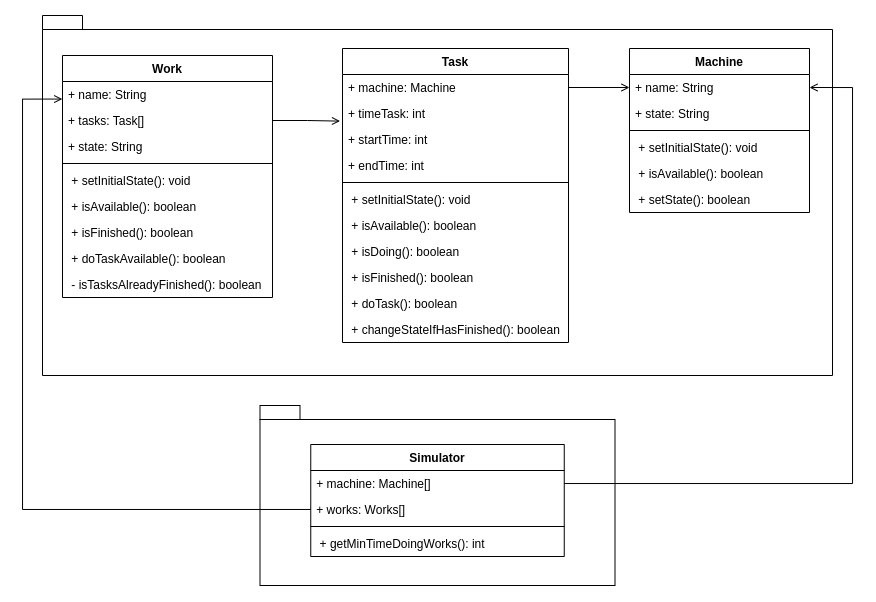

The diagram above was exported from draw.io. Its source (the exported page's mxGraphModel, read from the mxfile embedded in the PNG):
<mxGraphModel dx="981" dy="603" grid="1" gridSize="10" guides="1" tooltips="1" connect="1" arrows="1" fold="1" page="1" pageScale="1" pageWidth="827" pageHeight="1169" math="0" shadow="0">
  <root>
    <mxCell id="0" />
    <mxCell id="1" parent="0" />
    <mxCell id="idALmJK85I9HMfnsEKoe-49" value="" style="shape=folder;fontStyle=1;spacingTop=10;tabWidth=40;tabHeight=14;tabPosition=left;html=1;" parent="1" vertex="1">
      <mxGeometry x="60" y="30" width="790" height="360" as="geometry" />
    </mxCell>
    <mxCell id="idALmJK85I9HMfnsEKoe-29" value="Work" style="swimlane;fontStyle=1;align=center;verticalAlign=top;childLayout=stackLayout;horizontal=1;startSize=26;horizontalStack=0;resizeParent=1;resizeParentMax=0;resizeLast=0;collapsible=1;marginBottom=0;" parent="1" vertex="1">
      <mxGeometry x="80" y="70" width="210" height="242" as="geometry" />
    </mxCell>
    <mxCell id="idALmJK85I9HMfnsEKoe-42" value="+ name: String" style="text;strokeColor=none;fillColor=none;align=left;verticalAlign=top;spacingLeft=4;spacingRight=4;overflow=hidden;rotatable=0;points=[[0,0.5],[1,0.5]];portConstraint=eastwest;" parent="idALmJK85I9HMfnsEKoe-29" vertex="1">
      <mxGeometry y="26" width="210" height="26" as="geometry" />
    </mxCell>
    <mxCell id="idALmJK85I9HMfnsEKoe-74" value="+ tasks: Task[] " style="text;strokeColor=none;fillColor=none;align=left;verticalAlign=top;spacingLeft=4;spacingRight=4;overflow=hidden;rotatable=0;points=[[0,0.5],[1,0.5]];portConstraint=eastwest;" parent="idALmJK85I9HMfnsEKoe-29" vertex="1">
      <mxGeometry y="52" width="210" height="26" as="geometry" />
    </mxCell>
    <mxCell id="idALmJK85I9HMfnsEKoe-41" value="+ state: String" style="text;strokeColor=none;fillColor=none;align=left;verticalAlign=top;spacingLeft=4;spacingRight=4;overflow=hidden;rotatable=0;points=[[0,0.5],[1,0.5]];portConstraint=eastwest;" parent="idALmJK85I9HMfnsEKoe-29" vertex="1">
      <mxGeometry y="78" width="210" height="26" as="geometry" />
    </mxCell>
    <mxCell id="idALmJK85I9HMfnsEKoe-31" value="" style="line;strokeWidth=1;fillColor=none;align=left;verticalAlign=middle;spacingTop=-1;spacingLeft=3;spacingRight=3;rotatable=0;labelPosition=right;points=[];portConstraint=eastwest;" parent="idALmJK85I9HMfnsEKoe-29" vertex="1">
      <mxGeometry y="104" width="210" height="8" as="geometry" />
    </mxCell>
    <mxCell id="idALmJK85I9HMfnsEKoe-32" value=" + setInitialState(): void" style="text;strokeColor=none;fillColor=none;align=left;verticalAlign=top;spacingLeft=4;spacingRight=4;overflow=hidden;rotatable=0;points=[[0,0.5],[1,0.5]];portConstraint=eastwest;" parent="idALmJK85I9HMfnsEKoe-29" vertex="1">
      <mxGeometry y="112" width="210" height="26" as="geometry" />
    </mxCell>
    <mxCell id="LWJ90y3v8IZuCaVYC7Gk-7" value=" + isAvailable(): boolean" style="text;strokeColor=none;fillColor=none;align=left;verticalAlign=top;spacingLeft=4;spacingRight=4;overflow=hidden;rotatable=0;points=[[0,0.5],[1,0.5]];portConstraint=eastwest;" vertex="1" parent="idALmJK85I9HMfnsEKoe-29">
      <mxGeometry y="138" width="210" height="26" as="geometry" />
    </mxCell>
    <mxCell id="LWJ90y3v8IZuCaVYC7Gk-8" value=" + isFinished(): boolean" style="text;strokeColor=none;fillColor=none;align=left;verticalAlign=top;spacingLeft=4;spacingRight=4;overflow=hidden;rotatable=0;points=[[0,0.5],[1,0.5]];portConstraint=eastwest;" vertex="1" parent="idALmJK85I9HMfnsEKoe-29">
      <mxGeometry y="164" width="210" height="26" as="geometry" />
    </mxCell>
    <mxCell id="LWJ90y3v8IZuCaVYC7Gk-9" value=" + doTaskAvailable(): boolean" style="text;strokeColor=none;fillColor=none;align=left;verticalAlign=top;spacingLeft=4;spacingRight=4;overflow=hidden;rotatable=0;points=[[0,0.5],[1,0.5]];portConstraint=eastwest;" vertex="1" parent="idALmJK85I9HMfnsEKoe-29">
      <mxGeometry y="190" width="210" height="26" as="geometry" />
    </mxCell>
    <mxCell id="LWJ90y3v8IZuCaVYC7Gk-11" value=" - isTasksAlreadyFinished(): boolean" style="text;strokeColor=none;fillColor=none;align=left;verticalAlign=top;spacingLeft=4;spacingRight=4;overflow=hidden;rotatable=0;points=[[0,0.5],[1,0.5]];portConstraint=eastwest;" vertex="1" parent="idALmJK85I9HMfnsEKoe-29">
      <mxGeometry y="216" width="210" height="26" as="geometry" />
    </mxCell>
    <mxCell id="idALmJK85I9HMfnsEKoe-37" value="Machine" style="swimlane;fontStyle=1;align=center;verticalAlign=top;childLayout=stackLayout;horizontal=1;startSize=26;horizontalStack=0;resizeParent=1;resizeParentMax=0;resizeLast=0;collapsible=1;marginBottom=0;" parent="1" vertex="1">
      <mxGeometry x="647" y="63" width="180" height="164" as="geometry" />
    </mxCell>
    <mxCell id="idALmJK85I9HMfnsEKoe-44" value="+ name: String" style="text;strokeColor=none;fillColor=none;align=left;verticalAlign=top;spacingLeft=4;spacingRight=4;overflow=hidden;rotatable=0;points=[[0,0.5],[1,0.5]];portConstraint=eastwest;" parent="idALmJK85I9HMfnsEKoe-37" vertex="1">
      <mxGeometry y="26" width="180" height="26" as="geometry" />
    </mxCell>
    <mxCell id="idALmJK85I9HMfnsEKoe-45" value="+ state: String" style="text;strokeColor=none;fillColor=none;align=left;verticalAlign=top;spacingLeft=4;spacingRight=4;overflow=hidden;rotatable=0;points=[[0,0.5],[1,0.5]];portConstraint=eastwest;" parent="idALmJK85I9HMfnsEKoe-37" vertex="1">
      <mxGeometry y="52" width="180" height="26" as="geometry" />
    </mxCell>
    <mxCell id="idALmJK85I9HMfnsEKoe-39" value="" style="line;strokeWidth=1;fillColor=none;align=left;verticalAlign=middle;spacingTop=-1;spacingLeft=3;spacingRight=3;rotatable=0;labelPosition=right;points=[];portConstraint=eastwest;" parent="idALmJK85I9HMfnsEKoe-37" vertex="1">
      <mxGeometry y="78" width="180" height="8" as="geometry" />
    </mxCell>
    <mxCell id="LWJ90y3v8IZuCaVYC7Gk-20" value=" + setInitialState(): void" style="text;strokeColor=none;fillColor=none;align=left;verticalAlign=top;spacingLeft=4;spacingRight=4;overflow=hidden;rotatable=0;points=[[0,0.5],[1,0.5]];portConstraint=eastwest;" vertex="1" parent="idALmJK85I9HMfnsEKoe-37">
      <mxGeometry y="86" width="180" height="26" as="geometry" />
    </mxCell>
    <mxCell id="LWJ90y3v8IZuCaVYC7Gk-22" value=" + isAvailable(): boolean" style="text;strokeColor=none;fillColor=none;align=left;verticalAlign=top;spacingLeft=4;spacingRight=4;overflow=hidden;rotatable=0;points=[[0,0.5],[1,0.5]];portConstraint=eastwest;" vertex="1" parent="idALmJK85I9HMfnsEKoe-37">
      <mxGeometry y="112" width="180" height="26" as="geometry" />
    </mxCell>
    <mxCell id="LWJ90y3v8IZuCaVYC7Gk-21" value=" + setState(): boolean" style="text;strokeColor=none;fillColor=none;align=left;verticalAlign=top;spacingLeft=4;spacingRight=4;overflow=hidden;rotatable=0;points=[[0,0.5],[1,0.5]];portConstraint=eastwest;" vertex="1" parent="idALmJK85I9HMfnsEKoe-37">
      <mxGeometry y="138" width="180" height="26" as="geometry" />
    </mxCell>
    <mxCell id="idALmJK85I9HMfnsEKoe-50" value="" style="shape=folder;fontStyle=1;spacingTop=10;tabWidth=40;tabHeight=14;tabPosition=left;html=1;" parent="1" vertex="1">
      <mxGeometry x="277.5" y="420" width="355" height="180" as="geometry" />
    </mxCell>
    <mxCell id="idALmJK85I9HMfnsEKoe-59" value="Task" style="swimlane;fontStyle=1;align=center;verticalAlign=top;childLayout=stackLayout;horizontal=1;startSize=26;horizontalStack=0;resizeParent=1;resizeParentMax=0;resizeLast=0;collapsible=1;marginBottom=0;" parent="1" vertex="1">
      <mxGeometry x="360" y="63" width="226" height="294" as="geometry" />
    </mxCell>
    <mxCell id="idALmJK85I9HMfnsEKoe-63" value="+ machine: Machine" style="text;strokeColor=none;fillColor=none;align=left;verticalAlign=top;spacingLeft=4;spacingRight=4;overflow=hidden;rotatable=0;points=[[0,0.5],[1,0.5]];portConstraint=eastwest;" parent="idALmJK85I9HMfnsEKoe-59" vertex="1">
      <mxGeometry y="26" width="226" height="26" as="geometry" />
    </mxCell>
    <mxCell id="idALmJK85I9HMfnsEKoe-75" value="+ timeTask: int" style="text;strokeColor=none;fillColor=none;align=left;verticalAlign=top;spacingLeft=4;spacingRight=4;overflow=hidden;rotatable=0;points=[[0,0.5],[1,0.5]];portConstraint=eastwest;" parent="idALmJK85I9HMfnsEKoe-59" vertex="1">
      <mxGeometry y="52" width="226" height="26" as="geometry" />
    </mxCell>
    <mxCell id="LWJ90y3v8IZuCaVYC7Gk-1" value="+ startTime: int" style="text;strokeColor=none;fillColor=none;align=left;verticalAlign=top;spacingLeft=4;spacingRight=4;overflow=hidden;rotatable=0;points=[[0,0.5],[1,0.5]];portConstraint=eastwest;" vertex="1" parent="idALmJK85I9HMfnsEKoe-59">
      <mxGeometry y="78" width="226" height="26" as="geometry" />
    </mxCell>
    <mxCell id="LWJ90y3v8IZuCaVYC7Gk-2" value="+ endTime: int" style="text;strokeColor=none;fillColor=none;align=left;verticalAlign=top;spacingLeft=4;spacingRight=4;overflow=hidden;rotatable=0;points=[[0,0.5],[1,0.5]];portConstraint=eastwest;" vertex="1" parent="idALmJK85I9HMfnsEKoe-59">
      <mxGeometry y="104" width="226" height="26" as="geometry" />
    </mxCell>
    <mxCell id="idALmJK85I9HMfnsEKoe-61" value="" style="line;strokeWidth=1;fillColor=none;align=left;verticalAlign=middle;spacingTop=-1;spacingLeft=3;spacingRight=3;rotatable=0;labelPosition=right;points=[];portConstraint=eastwest;" parent="idALmJK85I9HMfnsEKoe-59" vertex="1">
      <mxGeometry y="130" width="226" height="8" as="geometry" />
    </mxCell>
    <mxCell id="LWJ90y3v8IZuCaVYC7Gk-14" value=" + setInitialState(): void" style="text;strokeColor=none;fillColor=none;align=left;verticalAlign=top;spacingLeft=4;spacingRight=4;overflow=hidden;rotatable=0;points=[[0,0.5],[1,0.5]];portConstraint=eastwest;" vertex="1" parent="idALmJK85I9HMfnsEKoe-59">
      <mxGeometry y="138" width="226" height="26" as="geometry" />
    </mxCell>
    <mxCell id="LWJ90y3v8IZuCaVYC7Gk-15" value=" + isAvailable(): boolean" style="text;strokeColor=none;fillColor=none;align=left;verticalAlign=top;spacingLeft=4;spacingRight=4;overflow=hidden;rotatable=0;points=[[0,0.5],[1,0.5]];portConstraint=eastwest;" vertex="1" parent="idALmJK85I9HMfnsEKoe-59">
      <mxGeometry y="164" width="226" height="26" as="geometry" />
    </mxCell>
    <mxCell id="LWJ90y3v8IZuCaVYC7Gk-16" value=" + isDoing(): boolean" style="text;strokeColor=none;fillColor=none;align=left;verticalAlign=top;spacingLeft=4;spacingRight=4;overflow=hidden;rotatable=0;points=[[0,0.5],[1,0.5]];portConstraint=eastwest;" vertex="1" parent="idALmJK85I9HMfnsEKoe-59">
      <mxGeometry y="190" width="226" height="26" as="geometry" />
    </mxCell>
    <mxCell id="LWJ90y3v8IZuCaVYC7Gk-17" value=" + isFinished(): boolean" style="text;strokeColor=none;fillColor=none;align=left;verticalAlign=top;spacingLeft=4;spacingRight=4;overflow=hidden;rotatable=0;points=[[0,0.5],[1,0.5]];portConstraint=eastwest;" vertex="1" parent="idALmJK85I9HMfnsEKoe-59">
      <mxGeometry y="216" width="226" height="26" as="geometry" />
    </mxCell>
    <mxCell id="LWJ90y3v8IZuCaVYC7Gk-18" value=" + doTask(): boolean" style="text;strokeColor=none;fillColor=none;align=left;verticalAlign=top;spacingLeft=4;spacingRight=4;overflow=hidden;rotatable=0;points=[[0,0.5],[1,0.5]];portConstraint=eastwest;" vertex="1" parent="idALmJK85I9HMfnsEKoe-59">
      <mxGeometry y="242" width="226" height="26" as="geometry" />
    </mxCell>
    <mxCell id="LWJ90y3v8IZuCaVYC7Gk-19" value=" + changeStateIfHasFinished(): boolean" style="text;strokeColor=none;fillColor=none;align=left;verticalAlign=top;spacingLeft=4;spacingRight=4;overflow=hidden;rotatable=0;points=[[0,0.5],[1,0.5]];portConstraint=eastwest;" vertex="1" parent="idALmJK85I9HMfnsEKoe-59">
      <mxGeometry y="268" width="226" height="26" as="geometry" />
    </mxCell>
    <mxCell id="idALmJK85I9HMfnsEKoe-69" value="Simulator" style="swimlane;fontStyle=1;align=center;verticalAlign=top;childLayout=stackLayout;horizontal=1;startSize=26;horizontalStack=0;resizeParent=1;resizeParentMax=0;resizeLast=0;collapsible=1;marginBottom=0;" parent="1" vertex="1">
      <mxGeometry x="328.25" y="459" width="253.5" height="112" as="geometry" />
    </mxCell>
    <mxCell id="idALmJK85I9HMfnsEKoe-70" value="+ machine: Machine[]" style="text;strokeColor=none;fillColor=none;align=left;verticalAlign=top;spacingLeft=4;spacingRight=4;overflow=hidden;rotatable=0;points=[[0,0.5],[1,0.5]];portConstraint=eastwest;" parent="idALmJK85I9HMfnsEKoe-69" vertex="1">
      <mxGeometry y="26" width="253.5" height="26" as="geometry" />
    </mxCell>
    <mxCell id="idALmJK85I9HMfnsEKoe-71" value="+ works: Works[]" style="text;strokeColor=none;fillColor=none;align=left;verticalAlign=top;spacingLeft=4;spacingRight=4;overflow=hidden;rotatable=0;points=[[0,0.5],[1,0.5]];portConstraint=eastwest;" parent="idALmJK85I9HMfnsEKoe-69" vertex="1">
      <mxGeometry y="52" width="253.5" height="26" as="geometry" />
    </mxCell>
    <mxCell id="idALmJK85I9HMfnsEKoe-72" value="" style="line;strokeWidth=1;fillColor=none;align=left;verticalAlign=middle;spacingTop=-1;spacingLeft=3;spacingRight=3;rotatable=0;labelPosition=right;points=[];portConstraint=eastwest;" parent="idALmJK85I9HMfnsEKoe-69" vertex="1">
      <mxGeometry y="78" width="253.5" height="8" as="geometry" />
    </mxCell>
    <mxCell id="LWJ90y3v8IZuCaVYC7Gk-26" value=" + getMinTimeDoingWorks(): int" style="text;strokeColor=none;fillColor=none;align=left;verticalAlign=top;spacingLeft=4;spacingRight=4;overflow=hidden;rotatable=0;points=[[0,0.5],[1,0.5]];portConstraint=eastwest;" vertex="1" parent="idALmJK85I9HMfnsEKoe-69">
      <mxGeometry y="86" width="253.5" height="26" as="geometry" />
    </mxCell>
    <mxCell id="LWJ90y3v8IZuCaVYC7Gk-24" style="edgeStyle=orthogonalEdgeStyle;rounded=0;orthogonalLoop=1;jettySize=auto;html=1;entryX=-0.011;entryY=0.793;entryDx=0;entryDy=0;entryPerimeter=0;endArrow=open;endFill=0;" edge="1" parent="1" source="idALmJK85I9HMfnsEKoe-74" target="idALmJK85I9HMfnsEKoe-75">
      <mxGeometry relative="1" as="geometry" />
    </mxCell>
    <mxCell id="LWJ90y3v8IZuCaVYC7Gk-27" style="edgeStyle=orthogonalEdgeStyle;rounded=0;orthogonalLoop=1;jettySize=auto;html=1;entryX=0;entryY=0.5;entryDx=0;entryDy=0;endArrow=open;endFill=0;" edge="1" parent="1" source="idALmJK85I9HMfnsEKoe-63" target="idALmJK85I9HMfnsEKoe-44">
      <mxGeometry relative="1" as="geometry" />
    </mxCell>
    <mxCell id="LWJ90y3v8IZuCaVYC7Gk-28" style="edgeStyle=orthogonalEdgeStyle;rounded=0;orthogonalLoop=1;jettySize=auto;html=1;entryX=1;entryY=0.5;entryDx=0;entryDy=0;endArrow=open;endFill=0;" edge="1" parent="1" source="idALmJK85I9HMfnsEKoe-70" target="idALmJK85I9HMfnsEKoe-44">
      <mxGeometry relative="1" as="geometry">
        <Array as="points">
          <mxPoint x="870" y="498" />
          <mxPoint x="870" y="102" />
        </Array>
      </mxGeometry>
    </mxCell>
    <mxCell id="LWJ90y3v8IZuCaVYC7Gk-29" style="edgeStyle=orthogonalEdgeStyle;rounded=0;orthogonalLoop=1;jettySize=auto;html=1;entryX=-0.001;entryY=0.675;entryDx=0;entryDy=0;entryPerimeter=0;endArrow=open;endFill=0;" edge="1" parent="1" source="idALmJK85I9HMfnsEKoe-71" target="idALmJK85I9HMfnsEKoe-42">
      <mxGeometry relative="1" as="geometry">
        <Array as="points">
          <mxPoint x="40" y="524" />
          <mxPoint x="40" y="114" />
        </Array>
      </mxGeometry>
    </mxCell>
  </root>
</mxGraphModel>